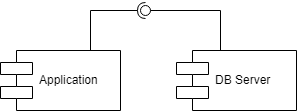

The diagram above was exported from draw.io. Its source (the exported page's mxGraphModel, read from the mxfile embedded in the PNG):
<mxGraphModel dx="1426" dy="733" grid="1" gridSize="10" guides="1" tooltips="1" connect="1" arrows="1" fold="1" page="1" pageScale="1" pageWidth="827" pageHeight="1169" background="#ffffff" math="0" shadow="0">
  <root>
    <mxCell id="0" />
    <mxCell id="1" parent="0" />
    <mxCell id="2" value="DB Server" style="shape=component;align=left;spacingLeft=36;" parent="1" vertex="1">
      <mxGeometry x="436" y="150" width="120" height="60" as="geometry" />
    </mxCell>
    <mxCell id="3" value="Application" style="shape=component;align=left;spacingLeft=36;" parent="1" vertex="1">
      <mxGeometry x="260" y="150" width="120" height="60" as="geometry" />
    </mxCell>
    <mxCell id="4" value="" style="shape=lollipop;direction=south;html=1;rotation=180;" parent="1" vertex="1">
      <mxGeometry x="400" y="105" width="80" height="10" as="geometry" />
    </mxCell>
    <mxCell id="5" value="" style="shape=requires;direction=north;html=1;rotation=180;" parent="1" vertex="1">
      <mxGeometry x="350" y="100" width="60" height="20" as="geometry" />
    </mxCell>
    <mxCell id="12" value="" style="endArrow=none;html=1;exitX=0.75;exitY=0;" parent="1" source="3" edge="1">
      <mxGeometry width="50" height="50" relative="1" as="geometry">
        <mxPoint x="300" y="140" as="sourcePoint" />
        <mxPoint x="350" y="110" as="targetPoint" />
      </mxGeometry>
    </mxCell>
    <mxCell id="13" value="" style="endArrow=none;html=1;exitX=0.365;exitY=-0.002;exitPerimeter=0;" parent="1" source="2" edge="1">
      <mxGeometry width="50" height="50" relative="1" as="geometry">
        <mxPoint x="460" y="160" as="sourcePoint" />
        <mxPoint x="480" y="110" as="targetPoint" />
      </mxGeometry>
    </mxCell>
  </root>
</mxGraphModel>